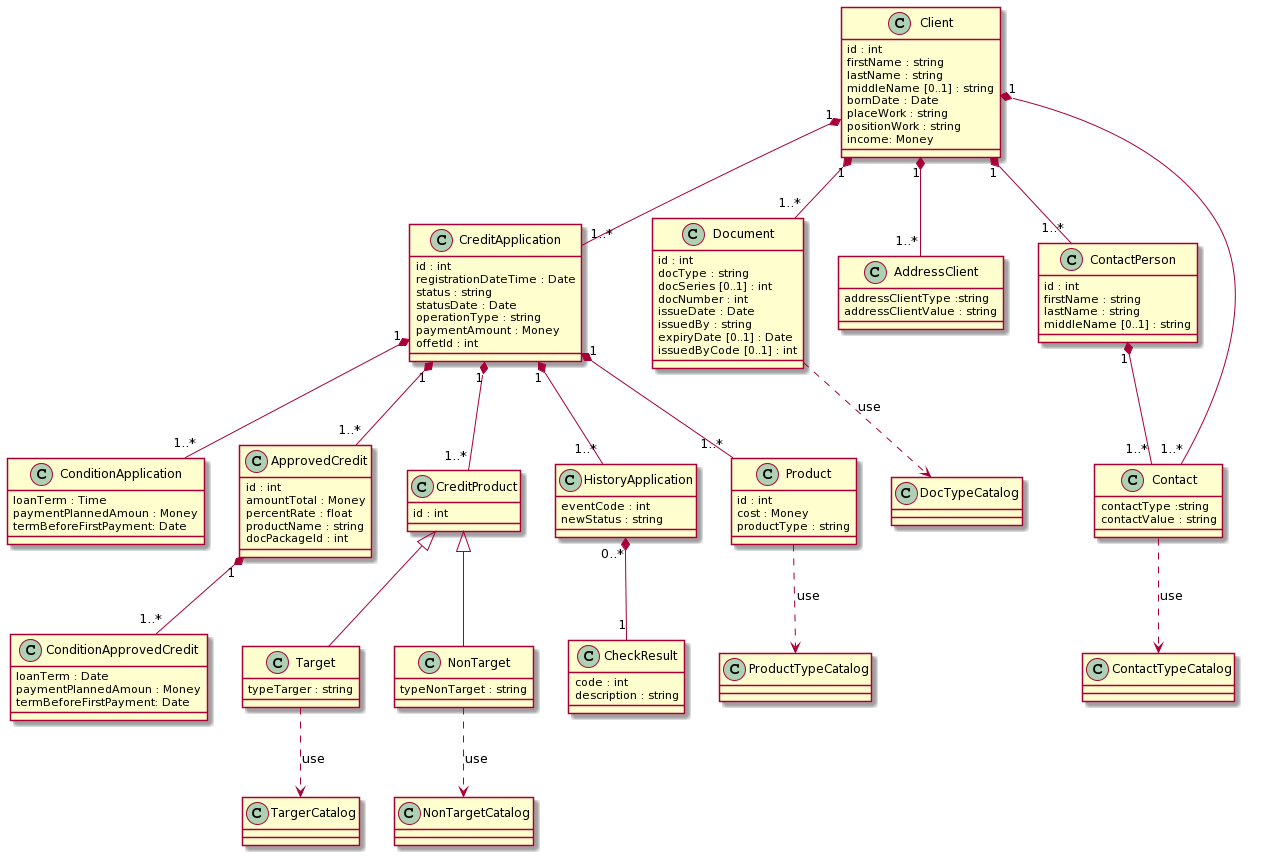

The diagram above was rendered by PlantUML. Its source (embedded in the PNG):
@startuml
class Client {
  id : int
  firstName : string
  lastName : string 
  middleName [0..1] : string
  bornDate : Date 
  placeWork : string
  positionWork : string
  income: Money
}

Client "1" *-- "1..*" CreditApplication
Client "1" *-- "1..*" Document
Client "1" *-- "1..*" AddressClient
Client "1" *-- "1..*" ContactPerson
ContactPerson "1" *-- "1..*" Contact
Client "1" *-- "1..*" Contact
CreditApplication "1" *-- "1..*" ConditionApplication
CreditApplication "1" *-- "1..*" ApprovedCredit
ApprovedCredit "1" *-- "1..*" ConditionApprovedCredit
CreditApplication "1" *-- "1..*" CreditProduct
CreditApplication "1" *-- "1..*" HistoryApplication
CreditApplication "1" *-- "1..*" Product
HistoryApplication "0..*" *-- "1" CheckResult

class CreditApplication {
  id : int
  registrationDateTime : Date
  status : string 
  statusDate : Date
  operationType : string
  paymentAmount : Money
  offetId : int
}

class Document {
  id : int
  docType : string
  docSeries [0..1] : int
  docNumber : int
  issueDate : Date
  issuedBy : string
  expiryDate [0..1] : Date
  issuedByCode [0..1] : int
}

class AddressClient {
  addressClientType :string
  addressClientValue : string
}

class ContactPerson {
  id : int
  firstName : string
  lastName : string
  middleName [0..1] : string
}

class Contact {
  contactType :string
  contactValue : string
}

class ConditionApplication {
  loanTerm : Time
  paymentPlannedAmoun : Money
  termBeforeFirstPayment: Date
}

class ApprovedCredit {
  id : int
  amountTotal : Money
  percentRate : float
  productName : string
  docPackageId : int
}

class ConditionApprovedCredit {
  loanTerm : Date
  paymentPlannedAmoun : Money
  termBeforeFirstPayment: Date
}

class CreditProduct {
  id : int
}

class Target {
  typeTarger : string
}

class NonTarget {
  typeNonTarget : string
}

class HistoryApplication {
  eventCode : int
  newStatus : string
}

class Product {
  id : int
  cost : Money
  productType : string
}

class CheckResult {
  code : int
  description : string
}

CreditProduct <|-- Target
CreditProduct <|-- NonTarget
Contact ..> "ContactTypeCatalog" : use
Document ..> "DocTypeCatalog" : use
Target ..> "TargerCatalog" : use
NonTarget ..> "NonTargetCatalog" : use
Product ..> "ProductTypeCatalog" : use
@enduml